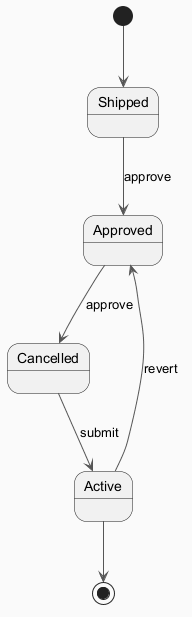

The diagram above was rendered by PlantUML. Its source (embedded in the PNG):
@startuml
skinparam backgroundColor #FAFAFA
skinparam classBackgroundColor #FFF3E0
skinparam classBorderColor #E65100
skinparam ArrowColor #555555
[*] --> Shipped
Shipped --> Approved : approve
Approved --> Cancelled : approve
Cancelled --> Active : submit
Active --> Approved : revert
Active --> [*]
@enduml